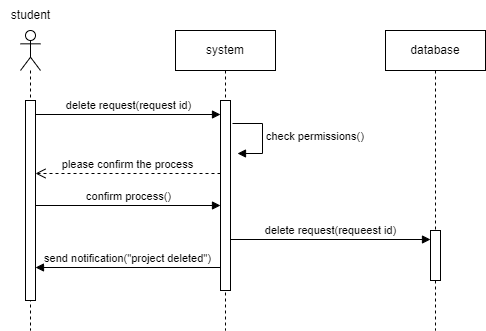

The diagram above was exported from draw.io. Its source (the exported page's mxGraphModel, read from the mxfile embedded in the PNG):
<mxGraphModel dx="880" dy="444" grid="1" gridSize="10" guides="1" tooltips="1" connect="1" arrows="1" fold="1" page="1" pageScale="1" pageWidth="2339" pageHeight="3300" math="0" shadow="0">
  <root>
    <mxCell id="0" />
    <mxCell id="1" parent="0" />
    <mxCell id="7bTCdFIioz1dmSzVX43X-1" value="" style="shape=umlLifeline;perimeter=lifelinePerimeter;whiteSpace=wrap;html=1;container=1;dropTarget=0;collapsible=0;recursiveResize=0;outlineConnect=0;portConstraint=eastwest;newEdgeStyle={&quot;curved&quot;:0,&quot;rounded&quot;:0};participant=umlActor;" parent="1" vertex="1">
      <mxGeometry x="105" y="90" width="20" height="300" as="geometry" />
    </mxCell>
    <mxCell id="AIZ1TwNM3tUhDsA0hFQp-3" value="" style="html=1;points=[[0,0,0,0,5],[0,1,0,0,-5],[1,0,0,0,5],[1,1,0,0,-5]];perimeter=orthogonalPerimeter;outlineConnect=0;targetShapes=umlLifeline;portConstraint=eastwest;newEdgeStyle={&quot;curved&quot;:0,&quot;rounded&quot;:0};" vertex="1" parent="7bTCdFIioz1dmSzVX43X-1">
      <mxGeometry x="5" y="70" width="10" height="200" as="geometry" />
    </mxCell>
    <mxCell id="7bTCdFIioz1dmSzVX43X-2" value="student" style="text;html=1;align=center;verticalAlign=middle;resizable=0;points=[];autosize=1;strokeColor=none;fillColor=none;" parent="1" vertex="1">
      <mxGeometry x="85" y="60" width="60" height="30" as="geometry" />
    </mxCell>
    <mxCell id="7bTCdFIioz1dmSzVX43X-3" value="system" style="shape=umlLifeline;perimeter=lifelinePerimeter;whiteSpace=wrap;html=1;container=1;dropTarget=0;collapsible=0;recursiveResize=0;outlineConnect=0;portConstraint=eastwest;newEdgeStyle={&quot;curved&quot;:0,&quot;rounded&quot;:0};" parent="1" vertex="1">
      <mxGeometry x="260" y="90" width="100" height="300" as="geometry" />
    </mxCell>
    <mxCell id="AIZ1TwNM3tUhDsA0hFQp-2" value="" style="html=1;points=[[0,0,0,0,5],[0,1,0,0,-5],[1,0,0,0,5],[1,1,0,0,-5]];perimeter=orthogonalPerimeter;outlineConnect=0;targetShapes=umlLifeline;portConstraint=eastwest;newEdgeStyle={&quot;curved&quot;:0,&quot;rounded&quot;:0};" vertex="1" parent="7bTCdFIioz1dmSzVX43X-3">
      <mxGeometry x="45" y="70" width="10" height="190" as="geometry" />
    </mxCell>
    <mxCell id="7bTCdFIioz1dmSzVX43X-4" value="database" style="shape=umlLifeline;perimeter=lifelinePerimeter;whiteSpace=wrap;html=1;container=1;dropTarget=0;collapsible=0;recursiveResize=0;outlineConnect=0;portConstraint=eastwest;newEdgeStyle={&quot;curved&quot;:0,&quot;rounded&quot;:0};" parent="1" vertex="1">
      <mxGeometry x="470" y="90" width="100" height="300" as="geometry" />
    </mxCell>
    <mxCell id="AIZ1TwNM3tUhDsA0hFQp-1" value="" style="html=1;points=[[0,0,0,0,5],[0,1,0,0,-5],[1,0,0,0,5],[1,1,0,0,-5]];perimeter=orthogonalPerimeter;outlineConnect=0;targetShapes=umlLifeline;portConstraint=eastwest;newEdgeStyle={&quot;curved&quot;:0,&quot;rounded&quot;:0};" vertex="1" parent="7bTCdFIioz1dmSzVX43X-4">
      <mxGeometry x="45" y="200" width="10" height="50" as="geometry" />
    </mxCell>
    <mxCell id="7bTCdFIioz1dmSzVX43X-5" value="delete request(request id)" style="html=1;verticalAlign=bottom;endArrow=block;curved=0;rounded=0;" parent="1" source="AIZ1TwNM3tUhDsA0hFQp-3" edge="1">
      <mxGeometry width="80" relative="1" as="geometry">
        <mxPoint x="129.5" y="174" as="sourcePoint" />
        <mxPoint x="305" y="174" as="targetPoint" />
      </mxGeometry>
    </mxCell>
    <mxCell id="7bTCdFIioz1dmSzVX43X-7" value="check permissions()" style="html=1;align=left;spacingLeft=2;endArrow=block;rounded=0;edgeStyle=orthogonalEdgeStyle;curved=0;rounded=0;" parent="1" edge="1">
      <mxGeometry relative="1" as="geometry">
        <mxPoint x="317" y="183" as="sourcePoint" />
        <Array as="points">
          <mxPoint x="347" y="213" />
        </Array>
        <mxPoint x="322" y="213" as="targetPoint" />
      </mxGeometry>
    </mxCell>
    <mxCell id="7bTCdFIioz1dmSzVX43X-8" value="please confirm the process" style="html=1;verticalAlign=bottom;endArrow=open;dashed=1;endSize=8;curved=0;rounded=0;" parent="1" edge="1">
      <mxGeometry relative="1" as="geometry">
        <mxPoint x="305" y="233" as="sourcePoint" />
        <mxPoint x="120" y="233" as="targetPoint" />
      </mxGeometry>
    </mxCell>
    <mxCell id="7bTCdFIioz1dmSzVX43X-9" value="confirm process()" style="html=1;verticalAlign=bottom;endArrow=block;curved=0;rounded=0;" parent="1" edge="1">
      <mxGeometry width="80" relative="1" as="geometry">
        <mxPoint x="120" y="265" as="sourcePoint" />
        <mxPoint x="305" y="265" as="targetPoint" />
      </mxGeometry>
    </mxCell>
    <mxCell id="7bTCdFIioz1dmSzVX43X-10" value="delete request(requeest id)" style="html=1;verticalAlign=bottom;endArrow=block;curved=0;rounded=0;" parent="1" edge="1">
      <mxGeometry width="80" relative="1" as="geometry">
        <mxPoint x="315" y="299" as="sourcePoint" />
        <mxPoint x="515" y="299" as="targetPoint" />
      </mxGeometry>
    </mxCell>
    <mxCell id="7bTCdFIioz1dmSzVX43X-12" value="send notification(&quot;project deleted&quot;)" style="html=1;verticalAlign=bottom;endArrow=block;curved=0;rounded=0;" parent="1" edge="1">
      <mxGeometry width="80" relative="1" as="geometry">
        <mxPoint x="305" y="327" as="sourcePoint" />
        <mxPoint x="120" y="327" as="targetPoint" />
      </mxGeometry>
    </mxCell>
  </root>
</mxGraphModel>